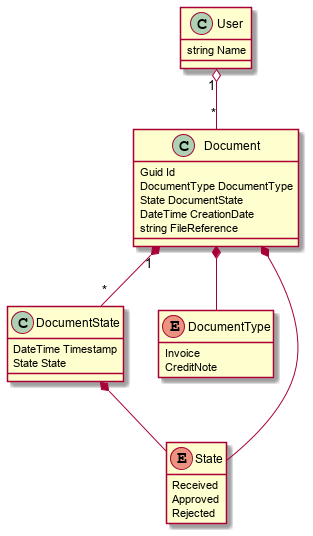

The diagram above was rendered by PlantUML. Its source (embedded in the PNG):
@startuml "Classes"
hide enum methods

class User {
    string Name
}

class Document {
    Guid Id
    DocumentType DocumentType
    State DocumentState
    DateTime CreationDate
    string FileReference
}

class DocumentState {
    DateTime Timestamp
    State State
}

enum DocumentType {
    Invoice
    CreditNote
}

enum State {
    Received
    Approved
    Rejected
}

User "1" o-- "*" Document
Document *-- DocumentType
Document *-- State
Document "1" *-- "*" DocumentState
DocumentState *-- State

@enduml